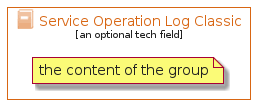

The diagram above was rendered by PlantUML. Its source (embedded in the PNG):
@startuml
' configures the library
!global $INCLUSION_MODE="local"
!global $LIB_BASE_LOCATION="../../.."
' loads the library
!include $LIB_BASE_LOCATION/bootstrap.puml
' loads the azure-v2 style
include('azure-v2/style')
' loads the ServiceOperationLogClassic element
include('azure-v2/Item/ManagementGovernance/ServiceOperationLogClassic')
ServiceOperationLogClassicGroup('service_operation_log_classic', 'Service Operation Log Classic', 'an optional tech field'){
note as note
the content of the group
end note
}
@enduml